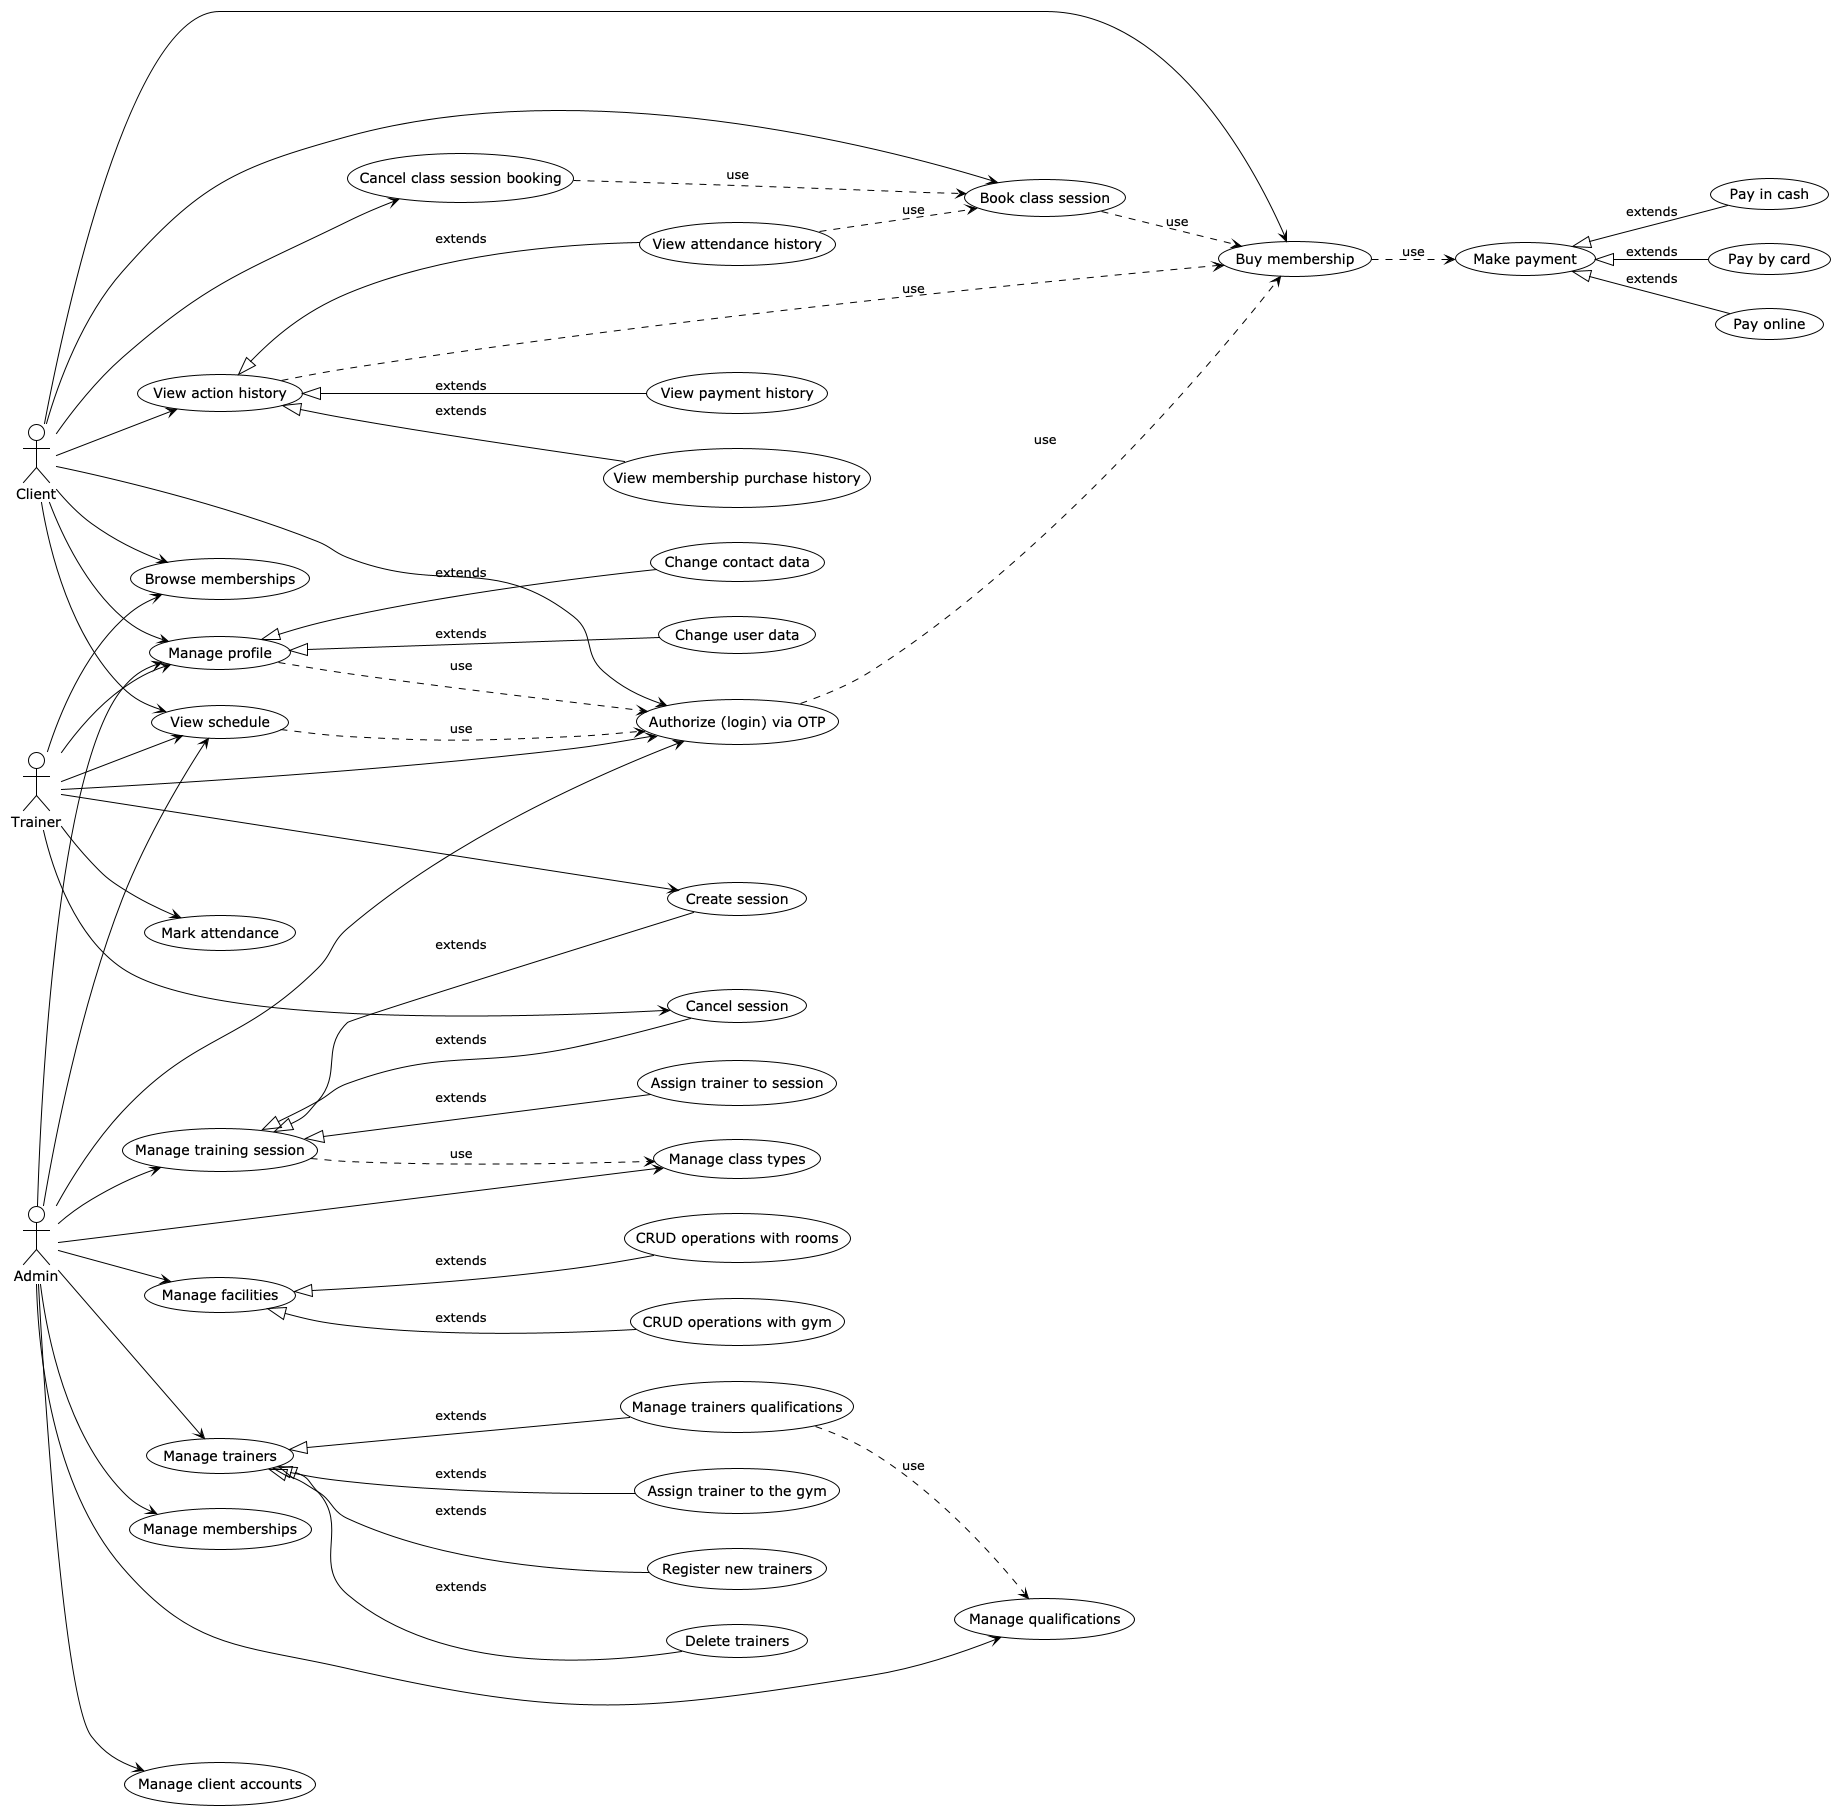

The diagram above was rendered by PlantUML. Its source (embedded in the PNG):
@startuml
!theme plain
left to right direction
skinparam actorStyle stick

actor "Client" as Client
actor "Trainer" as Trainer
actor "Admin" as Admin

usecase UC1 as "Authorize (login) via OTP"
usecase UC2 as "Manage profile"
usecase UC3 as "View schedule"
usecase UC4 as "Book class session"
usecase UC5 as "Cancel class session booking"
usecase UC6 as "Buy membership"
usecase UC7 as "View action history"
usecase UC8 as "View attendance history"
usecase UC9 as "View payment history"
usecase UC10 as "View membership purchase history"
usecase UC11 as "Make payment"
usecase UC12 as "Pay in cash"
usecase UC13 as "Pay by card"
usecase UC14 as "Pay online"
usecase UC15 as "Browse memberships"
usecase UC16 as "Change user data"
usecase UC17 as "Change contact data"

usecase TR1 as "Create session"
usecase TR2 as "Mark attendance"
usecase TR3 as "Assign trainer to session"
usecase TR4 as "Cancel session"

usecase AD1 as "Manage trainers"
usecase AD2 as "Manage memberships"
usecase AD3 as "Manage training session"
usecase AD4 as "Manage qualifications"
usecase AD5 as "Manage client accounts"
usecase AD6 as "Manage class types"
usecase AD7 as "Manage facilities"
usecase AD8 as "Assign trainer to the gym"
usecase AD9 as "Register new trainers"
usecase AD10 as "Delete trainers"
usecase AD11 as "Manage trainers qualifications"
usecase AD12 as "CRUD operations with rooms"
usecase AD13 as "CRUD operations with gym"

Client --> UC1
Client --> UC2
Client --> UC3
Client --> UC4
Client --> UC5
Client --> UC6
Client --> UC15
Client --> UC7

UC2 ..> UC1 : «use»
UC2 <|-- UC16 : «extends»
UC2 <|-- UC17 : «extends»

UC5 ..> UC4 : «use»
UC1 ..> UC6 : «use»
UC7 ..> UC6 : «use»
UC4 ..> UC6 : «use»
UC8 ..> UC4 : «use»
UC6 ..> UC11 : «use»
UC3 ..> UC1 : «use»

UC11 <|-- UC12 : «extends»
UC11 <|-- UC13 : «extends»
UC11 <|-- UC14 : «extends»

UC7 <|-- UC8 : «extends»
UC7 <|-- UC9 : «extends»
UC7 <|-- UC10 : «extends»

Trainer --> UC1
Trainer --> UC2
Trainer --> UC3
Trainer --> UC15
Trainer --> TR1
Trainer --> TR2
Trainer --> TR4

Admin --> UC1
Admin --> UC3
Admin --> UC2
Admin --> AD1
Admin --> AD2
Admin --> AD3
Admin --> AD4
Admin --> AD5
Admin --> AD6
Admin --> AD7

AD3 ..> AD6 : «use»
AD3 <|-- TR1 : «extends»
AD3 <|-- TR3 : «extends»
AD3 <|-- TR4 : «extends»

AD1 <|-- AD8 : «extends»
AD1 <|-- AD9 : «extends»
AD1 <|-- AD10 : «extends»
AD1 <|-- AD11 : «extends»

AD11 ..> AD4 : «use»

AD7 <|-- AD12 : «extends»
AD7 <|-- AD13 : «extends»

@enduml